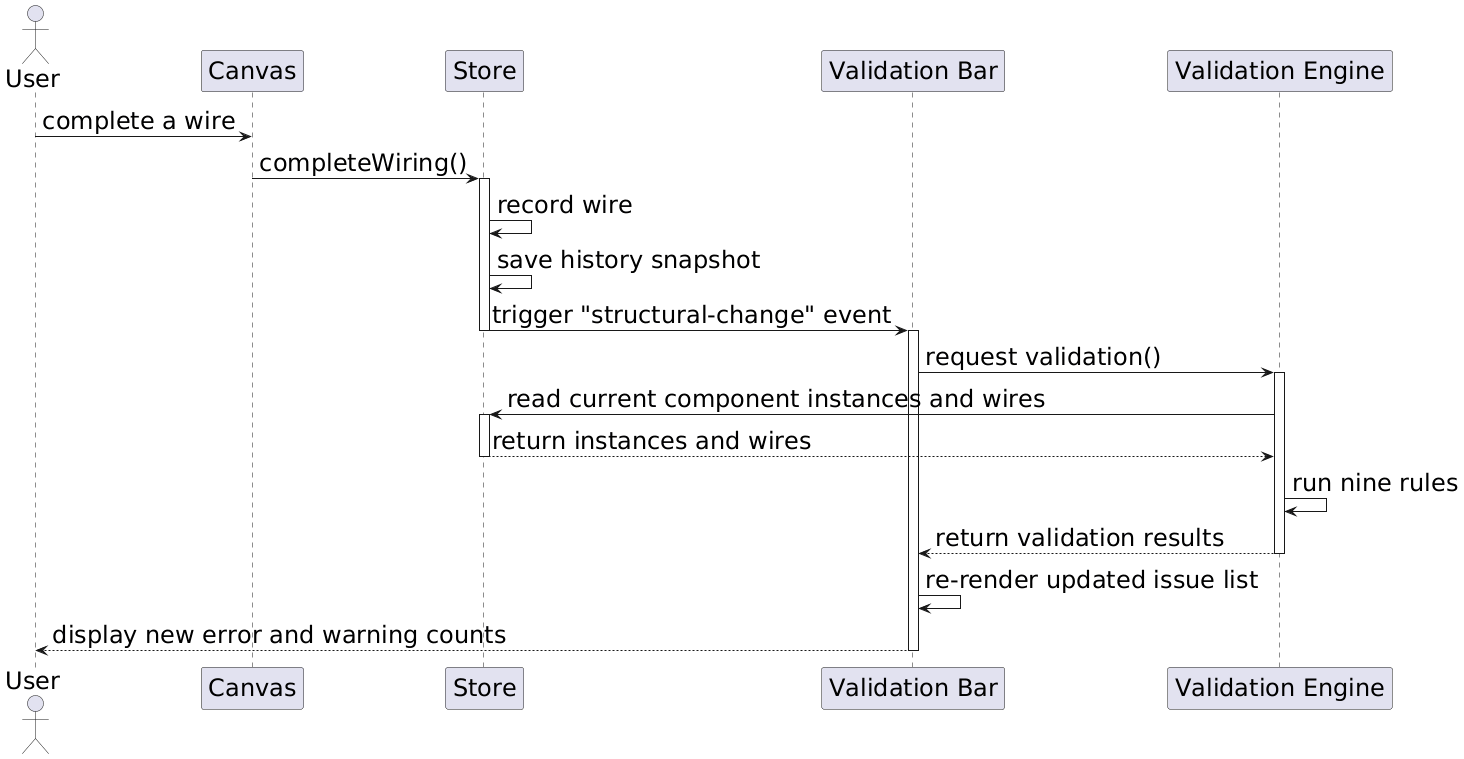

The diagram above was rendered by PlantUML. Its source (embedded in the PNG):
@startuml
skinparam defaultFontSize 24
actor User
participant Canvas
participant Store
participant "Validation Bar" as VB
participant "Validation Engine" as VE

User -> Canvas : complete a wire
Canvas -> Store : completeWiring()
activate Store

Store -> Store : record wire
Store -> Store : save history snapshot
Store -> VB : trigger "structural-change" event
deactivate Store

activate VB
VB -> VE : request validation()
activate VE

VE -> Store : read current component instances and wires
activate Store
Store --> VE : return instances and wires
deactivate Store

VE -> VE : run nine rules
VE --> VB : return validation results
deactivate VE

VB -> VB : re-render updated issue list
VB --> User : display new error and warning counts
deactivate VB
@enduml